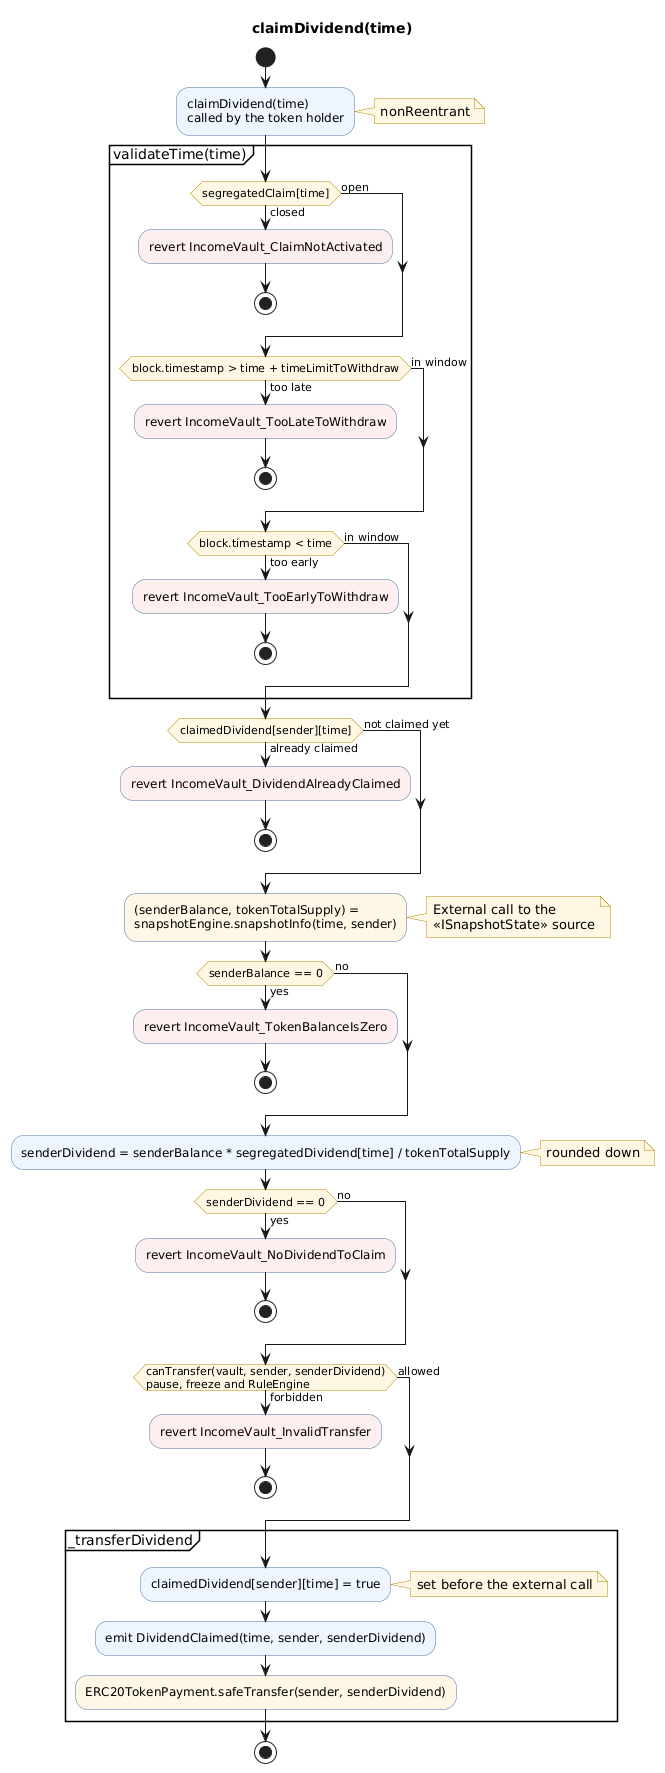

The diagram above was rendered by PlantUML. Its source (embedded in the PNG):
@startuml
title claimDividend(time)

skinparam shadowing false
skinparam ActivityBackgroundColor #EEF5FF
skinparam ActivityBorderColor #4A6FA5
skinparam ActivityDiamondBackgroundColor #FDF6E3
skinparam ActivityDiamondBorderColor #B58900
skinparam NoteBackgroundColor #FDF6E3
skinparam NoteBorderColor #B58900

start
:claimDividend(time)
called by the token holder;<<#EEF5FF>>
note right: nonReentrant

partition "validateTime(time)" {
  if (segregatedClaim[time]) then (open)
  else (closed)
    :revert IncomeVault_ClaimNotActivated;<<#FDEEEE>>
    stop
  endif

  if (block.timestamp > time + timeLimitToWithdraw) then (too late)
    :revert IncomeVault_TooLateToWithdraw;<<#FDEEEE>>
    stop
  else (in window)
  endif

  if (block.timestamp < time) then (too early)
    :revert IncomeVault_TooEarlyToWithdraw;<<#FDEEEE>>
    stop
  else (in window)
  endif
}

if (claimedDividend[sender][time]) then (already claimed)
  :revert IncomeVault_DividendAlreadyClaimed;<<#FDEEEE>>
  stop
else (not claimed yet)
endif

:(senderBalance, tokenTotalSupply) =
snapshotEngine.snapshotInfo(time, sender);<<#FFF6E5>>
note right
  External call to the
  <<ISnapshotState>> source
end note

if (senderBalance == 0) then (yes)
  :revert IncomeVault_TokenBalanceIsZero;<<#FDEEEE>>
  stop
else (no)
endif

:senderDividend = senderBalance * segregatedDividend[time] / tokenTotalSupply;
note right: rounded down

if (senderDividend == 0) then (yes)
  :revert IncomeVault_NoDividendToClaim;<<#FDEEEE>>
  stop
else (no)
endif

if (canTransfer(vault, sender, senderDividend)\npause, freeze and RuleEngine) then (allowed)
else (forbidden)
  :revert IncomeVault_InvalidTransfer;<<#FDEEEE>>
  stop
endif

partition "_transferDividend" {
  :claimedDividend[sender][time] = true;
  note right: set before the external call
  :emit DividendClaimed(time, sender, senderDividend);
  :ERC20TokenPayment.safeTransfer(sender, senderDividend);<<#FFF6E5>>
}
stop

@enduml